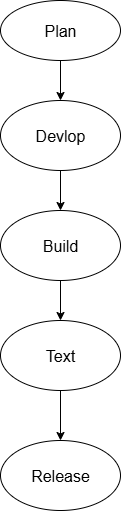

The diagram above was exported from draw.io. Its source (the exported page's mxGraphModel, read from the mxfile embedded in the PNG):
<mxGraphModel dx="1042" dy="562" grid="1" gridSize="10" guides="1" tooltips="1" connect="1" arrows="1" fold="1" page="1" pageScale="1" pageWidth="850" pageHeight="1100" math="0" shadow="0">
  <root>
    <mxCell id="0" />
    <mxCell id="1" parent="0" />
    <mxCell id="x2qiruNbEEb8KCE0RQKZ-10" value="" style="edgeStyle=orthogonalEdgeStyle;rounded=0;orthogonalLoop=1;jettySize=auto;html=1;" edge="1" parent="1" source="x2qiruNbEEb8KCE0RQKZ-1" target="x2qiruNbEEb8KCE0RQKZ-2">
      <mxGeometry relative="1" as="geometry" />
    </mxCell>
    <mxCell id="x2qiruNbEEb8KCE0RQKZ-1" value="&lt;font style=&quot;font-size: 16px;&quot;&gt;Text&lt;/font&gt;" style="ellipse;whiteSpace=wrap;html=1;" vertex="1" parent="1">
      <mxGeometry x="330" y="340" width="120" height="70" as="geometry" />
    </mxCell>
    <mxCell id="x2qiruNbEEb8KCE0RQKZ-2" value="&lt;font style=&quot;font-size: 16px;&quot;&gt;Release&lt;/font&gt;" style="ellipse;whiteSpace=wrap;html=1;" vertex="1" parent="1">
      <mxGeometry x="330" y="460" width="120" height="70" as="geometry" />
    </mxCell>
    <mxCell id="x2qiruNbEEb8KCE0RQKZ-9" value="" style="edgeStyle=orthogonalEdgeStyle;rounded=0;orthogonalLoop=1;jettySize=auto;html=1;" edge="1" parent="1" source="x2qiruNbEEb8KCE0RQKZ-4" target="x2qiruNbEEb8KCE0RQKZ-1">
      <mxGeometry relative="1" as="geometry" />
    </mxCell>
    <mxCell id="x2qiruNbEEb8KCE0RQKZ-4" value="&lt;font style=&quot;font-size: 16px;&quot;&gt;Build&lt;/font&gt;" style="ellipse;whiteSpace=wrap;html=1;" vertex="1" parent="1">
      <mxGeometry x="330" y="230" width="120" height="70" as="geometry" />
    </mxCell>
    <mxCell id="x2qiruNbEEb8KCE0RQKZ-8" value="" style="edgeStyle=orthogonalEdgeStyle;rounded=0;orthogonalLoop=1;jettySize=auto;html=1;" edge="1" parent="1" source="x2qiruNbEEb8KCE0RQKZ-5" target="x2qiruNbEEb8KCE0RQKZ-4">
      <mxGeometry relative="1" as="geometry" />
    </mxCell>
    <mxCell id="x2qiruNbEEb8KCE0RQKZ-5" value="&lt;font style=&quot;font-size: 16px;&quot;&gt;Devlop&lt;/font&gt;" style="ellipse;whiteSpace=wrap;html=1;" vertex="1" parent="1">
      <mxGeometry x="330" y="120" width="120" height="70" as="geometry" />
    </mxCell>
    <mxCell id="x2qiruNbEEb8KCE0RQKZ-7" value="" style="edgeStyle=orthogonalEdgeStyle;rounded=0;orthogonalLoop=1;jettySize=auto;html=1;" edge="1" parent="1" source="x2qiruNbEEb8KCE0RQKZ-6" target="x2qiruNbEEb8KCE0RQKZ-5">
      <mxGeometry relative="1" as="geometry" />
    </mxCell>
    <mxCell id="x2qiruNbEEb8KCE0RQKZ-6" value="&lt;font style=&quot;font-size: 16px;&quot;&gt;Plan&lt;/font&gt;" style="ellipse;whiteSpace=wrap;html=1;" vertex="1" parent="1">
      <mxGeometry x="330" y="20" width="120" height="60" as="geometry" />
    </mxCell>
  </root>
</mxGraphModel>